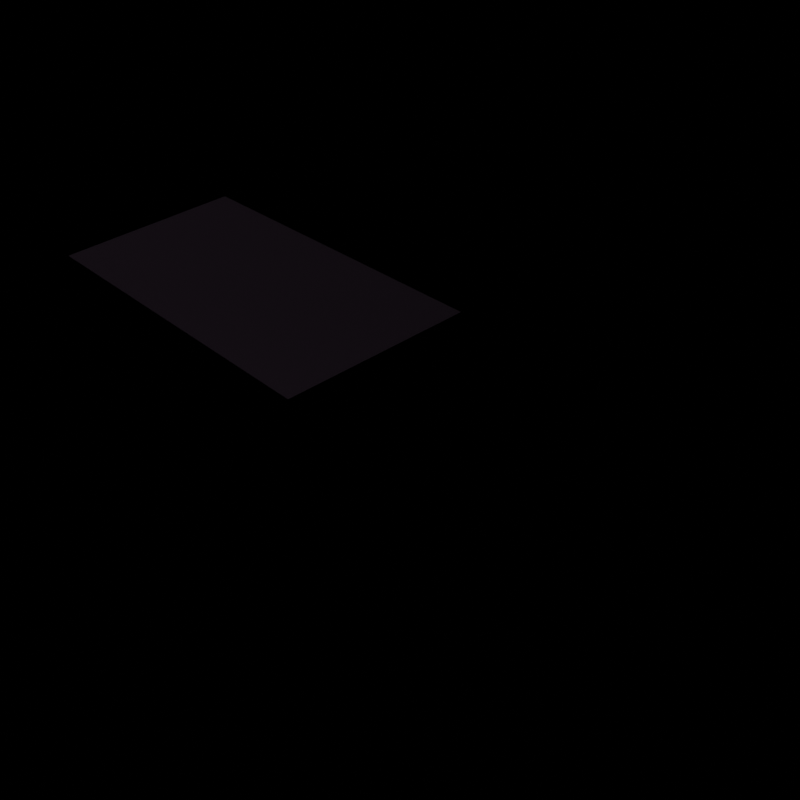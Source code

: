# Source: plate-scene.blend  (saved by Blender 2.83.19; exported with 4.5.12 LTS)
import bpy
from mathutils import Matrix  # noqa: F401  (used for matrix-valued properties, if any)

bpy.ops.wm.read_factory_settings(use_empty=True)
scene = bpy.context.scene
scene.name = 'plate-scene'

# ---- collections
col_collection = bpy.data.collections.new('Collection'); scene.collection.children.link(col_collection)

# ---- materials (node trees are filled in below, after node groups)
mat_plate_material = bpy.data.materials.new('plate-material')
mat_plate_material.alpha_threshold = 0.0
mat_plate_material.preview_render_type = 'CUBE'
mat_plate_material.line_color = (0.0, 0.0, 0.0, 1.0)

# ---- material node trees
mat_plate_material.use_nodes = True; mat_plate_material.node_tree.nodes.clear()
_N = mat_plate_material.node_tree.nodes; _L = mat_plate_material.node_tree.links
n0 = _N.new('ShaderNodeOutputMaterial'); n0.name = 'Material Output'; n0.location = (662, 323)
n1 = _N.new('ShaderNodeBsdfPrincipled'); n1.name = 'Principled BSDF'; n1.location = (386, 92)
n1.distribution = 'GGX'
n1.subsurface_method = 'BURLEY'
n1.inputs[1].default_value = 0.2133
n1.inputs[2].default_value = 0.2039
n1.inputs[3].default_value = 7.85
n1.inputs[13].default_value = 1.0
n1.inputs[20].default_value = 0.0
n1.inputs[27].default_value = (0.0, 0.0, 0.0, 1.0)
n1.inputs[28].default_value = 1.0
n2 = _N.new('ShaderNodeTexImage'); n2.name = 'Image Texture'; n2.location = (-100, 77)
n3 = _N.new('ShaderNodeMix'); n3.name = 'Mix'; n3.location = (116, -28)
n3.data_type = 'RGBA'
n3.inputs[0].default_value = 0.2133
n3.inputs[7].default_value = (1.0, 1.0, 1.0, 1.0)
n4 = _N.new('ShaderNodeMix'); n4.name = 'Mix.001'; n4.location = (216, -28)
n4.data_type = 'RGBA'
n4.inputs[0].default_value = 0.3746
n4.inputs[6].default_value = (1.0, 1.0, 1.0, 1.0)
_L.new(n1.outputs[0], n0.inputs[0])
_L.new(n2.outputs[0], n1.inputs[0])
_L.new(n2.outputs[0], n3.inputs[6])
_L.new(n3.outputs[2], n4.inputs[7])
_L.new(n4.outputs[2], n1.inputs[14])
n0.is_active_output = True

# ---- world
world_world = bpy.data.worlds.new('World'); scene.world = world_world
world_world.use_nodes = True; world_world.node_tree.nodes.clear()
_N = world_world.node_tree.nodes; _L = world_world.node_tree.links
n0 = _N.new('ShaderNodeOutputWorld'); n0.name = 'World Output'; n0.location = (300, 300)
n1 = _N.new('ShaderNodeBackground'); n1.name = 'Background'; n1.location = (10, 300)
n1.inputs[0].default_value = (0.03288, 0.9716, 0.02096, 1.0)
n1.inputs[1].default_value = 0.0
_L.new(n1.outputs[0], n0.inputs[0])
n0.is_active_output = True
world_world.color = (0.05088, 0.05088, 0.05088)
world_world.use_sun_shadow = False
world_world.sun_shadow_jitter_overblur = 0.0

# ---- cameras
cam_camera = bpy.data.cameras.new('Camera')
cam_camera.clip_end = 100.0
cam_camera.ortho_scale = 7.314

# ---- lights
light_light = bpy.data.lights.new('Light', 'POINT')
light_light.transmission_factor = 0.0
light_light.use_shadow = False
light_light.energy = 2870.0
light_light.shadow_soft_size = 12.77
light_light.shadow_maximum_resolution = 0.006
light_light.use_absolute_resolution = True

# ---- meshes
me_plane = bpy.data.meshes.new('Plane')
me_plane.from_pydata([(-0.9951, -0.9951, -0.004931), (0.9951, -0.9951, -0.004931), (-1.0, 1.0, 0.0), (0.9951, 0.9951, -0.004931), (-0.9951, -0.9951, -0.007957), (0.9951, -0.9951, -0.007957), (-0.9951, 0.9951, -0.007957), (0.9951, 0.9951, -0.007957)], [], [(0, 2, 3, 1), (4, 5, 7, 6), (2, 0, 4, 6), (3, 2, 6, 7), (0, 1, 5, 4), (1, 3, 7, 5)])
_uv = me_plane.uv_layers.new(name='UVMap')
_uv.uv.foreach_set('vector', [0.9999, 0.9999, 0.9999, 9.998e-05, 9.998e-05, 0.0001001, 0.0001001, 0.9999, 0.9999, 0.9999, 0.0001001, 0.9999, 9.998e-05, 0.0001001, 0.9999, 9.998e-05, 0.9999, 9.998e-05, 0.9999, 0.9999, 0.9999, 0.9999, 0.9999, 9.998e-05, 9.998e-05, 0.0001001, 0.9999, 9.998e-05, 0.9999, 9.998e-05, 9.998e-05, 0.0001001, 0.9999, 0.9999, 0.0001001, 0.9999, 0.0001001, 0.9999, 0.9999, 0.9999, 0.0001001, 0.9999, 9.998e-05, 0.0001001, 9.998e-05, 0.0001001, 0.0001001, 0.9999])
me_plane.materials.append(mat_plate_material)
me_plane.use_remesh_fix_poles = True
me_plane.use_remesh_preserve_attributes = False
me_plane.use_mirror_vertex_groups = False
me_plane.update()

# ---- objects
ob_glare_light = bpy.data.objects.new('glare-light', light_light)
ob_camera = bpy.data.objects.new('Camera', cam_camera)
ob_plate_plane = bpy.data.objects.new('plate-plane', me_plane)

# ---- transforms, parenting, visibility, modifiers, constraints
ob_glare_light.location = (-0.7216, -1.872, 2.938)
ob_glare_light.rotation_euler = (0.06348, -0.003136, 1.714)
ob_glare_light.lock_rotations_4d = False
ob_glare_light.empty_display_type = 'ARROWS'
ob_glare_light.color = (0.0, 0.0, 0.0, 0.0)
ob_glare_light.hide_viewport = True
ob_glare_light.hide_render = True
ob_glare_light.lineart.crease_threshold = 0.0
ob_camera.location = (0.0, 0.0, 5.78)
ob_camera.rotation_euler = (0.0, 0.0, 3.142)
ob_camera.lock_rotations_4d = False
ob_camera.empty_display_type = 'ARROWS'
ob_camera.color = (0.0, 0.0, 0.0, 0.0)
ob_camera.display_type = 'WIRE'
ob_camera.lineart.crease_threshold = 0.0
ob_plate_plane.location = (0.7651, -0.6115, 0.06221)
ob_plate_plane.rotation_euler = (-0.7513, -0.701, 2.609)
ob_plate_plane.scale = (1.022, 0.519, 1.0)
ob_plate_plane.lineart.crease_threshold = 0.0

# ---- collection membership
col_collection.objects.link(ob_glare_light)
col_collection.objects.link(ob_camera)
col_collection.objects.link(ob_plate_plane)

# ---- scene / render settings (as saved in the file)
scene.camera = ob_camera
scene.frame_start = 1; scene.frame_end = 1; scene.frame_set(0)
scene.render.engine = 'CYCLES'
scene.render.resolution_x = 500
scene.render.resolution_y = 500
scene.render.film_transparent = True
scene.render.use_file_extension = False
scene.cycles.use_denoising = False
scene.cycles.samples = 128
scene.cycles.sampling_pattern = 'TABULATED_SOBOL'
scene.cycles.use_adaptive_sampling = False
scene.cycles.use_light_tree = False
scene.view_settings.view_transform = 'Filmic'
bpy.context.view_layer.update()

# ---- added for rendering (the .blend has no usable light): sun
light_auto_sun = bpy.data.lights.new('AutoSun', 'SUN')
light_auto_sun.energy = 3.0
light_auto_sun.angle = 0.0523599
ob_auto_sun = bpy.data.objects.new('AutoSun', light_auto_sun)
scene.collection.objects.link(ob_auto_sun)
ob_auto_sun.rotation_euler = (0.872665, 0.174533, 0.523599)
bpy.context.view_layer.update()
